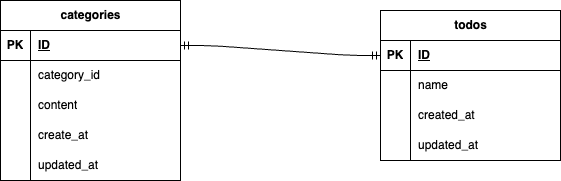

The diagram above was exported from draw.io. Its source (the exported page's mxGraphModel, read from the mxfile embedded in the PNG):
<mxGraphModel dx="766" dy="600" grid="1" gridSize="10" guides="1" tooltips="1" connect="1" arrows="1" fold="1" page="1" pageScale="1" pageWidth="827" pageHeight="1169" math="0" shadow="0">
  <root>
    <mxCell id="0" />
    <mxCell id="1" parent="0" />
    <mxCell id="2" value="todos" style="shape=table;startSize=30;container=1;collapsible=1;childLayout=tableLayout;fixedRows=1;rowLines=0;fontStyle=1;align=center;resizeLast=1;html=1;" parent="1" vertex="1">
      <mxGeometry x="460" y="150" width="180" height="150" as="geometry" />
    </mxCell>
    <mxCell id="3" value="" style="shape=tableRow;horizontal=0;startSize=0;swimlaneHead=0;swimlaneBody=0;fillColor=none;collapsible=0;dropTarget=0;points=[[0,0.5],[1,0.5]];portConstraint=eastwest;top=0;left=0;right=0;bottom=1;" parent="2" vertex="1">
      <mxGeometry y="30" width="180" height="30" as="geometry" />
    </mxCell>
    <mxCell id="4" value="PK" style="shape=partialRectangle;connectable=0;fillColor=none;top=0;left=0;bottom=0;right=0;fontStyle=1;overflow=hidden;whiteSpace=wrap;html=1;" parent="3" vertex="1">
      <mxGeometry width="30" height="30" as="geometry">
        <mxRectangle width="30" height="30" as="alternateBounds" />
      </mxGeometry>
    </mxCell>
    <mxCell id="5" value="ID" style="shape=partialRectangle;connectable=0;fillColor=none;top=0;left=0;bottom=0;right=0;align=left;spacingLeft=6;fontStyle=5;overflow=hidden;whiteSpace=wrap;html=1;" parent="3" vertex="1">
      <mxGeometry x="30" width="150" height="30" as="geometry">
        <mxRectangle width="150" height="30" as="alternateBounds" />
      </mxGeometry>
    </mxCell>
    <mxCell id="6" value="" style="shape=tableRow;horizontal=0;startSize=0;swimlaneHead=0;swimlaneBody=0;fillColor=none;collapsible=0;dropTarget=0;points=[[0,0.5],[1,0.5]];portConstraint=eastwest;top=0;left=0;right=0;bottom=0;" parent="2" vertex="1">
      <mxGeometry y="60" width="180" height="30" as="geometry" />
    </mxCell>
    <mxCell id="7" value="" style="shape=partialRectangle;connectable=0;fillColor=none;top=0;left=0;bottom=0;right=0;editable=1;overflow=hidden;whiteSpace=wrap;html=1;" parent="6" vertex="1">
      <mxGeometry width="30" height="30" as="geometry">
        <mxRectangle width="30" height="30" as="alternateBounds" />
      </mxGeometry>
    </mxCell>
    <mxCell id="8" value="name" style="shape=partialRectangle;connectable=0;fillColor=none;top=0;left=0;bottom=0;right=0;align=left;spacingLeft=6;overflow=hidden;whiteSpace=wrap;html=1;" parent="6" vertex="1">
      <mxGeometry x="30" width="150" height="30" as="geometry">
        <mxRectangle width="150" height="30" as="alternateBounds" />
      </mxGeometry>
    </mxCell>
    <mxCell id="9" value="" style="shape=tableRow;horizontal=0;startSize=0;swimlaneHead=0;swimlaneBody=0;fillColor=none;collapsible=0;dropTarget=0;points=[[0,0.5],[1,0.5]];portConstraint=eastwest;top=0;left=0;right=0;bottom=0;" parent="2" vertex="1">
      <mxGeometry y="90" width="180" height="30" as="geometry" />
    </mxCell>
    <mxCell id="10" value="" style="shape=partialRectangle;connectable=0;fillColor=none;top=0;left=0;bottom=0;right=0;editable=1;overflow=hidden;whiteSpace=wrap;html=1;" parent="9" vertex="1">
      <mxGeometry width="30" height="30" as="geometry">
        <mxRectangle width="30" height="30" as="alternateBounds" />
      </mxGeometry>
    </mxCell>
    <mxCell id="11" value="created_at" style="shape=partialRectangle;connectable=0;fillColor=none;top=0;left=0;bottom=0;right=0;align=left;spacingLeft=6;overflow=hidden;whiteSpace=wrap;html=1;" parent="9" vertex="1">
      <mxGeometry x="30" width="150" height="30" as="geometry">
        <mxRectangle width="150" height="30" as="alternateBounds" />
      </mxGeometry>
    </mxCell>
    <mxCell id="12" value="" style="shape=tableRow;horizontal=0;startSize=0;swimlaneHead=0;swimlaneBody=0;fillColor=none;collapsible=0;dropTarget=0;points=[[0,0.5],[1,0.5]];portConstraint=eastwest;top=0;left=0;right=0;bottom=0;" parent="2" vertex="1">
      <mxGeometry y="120" width="180" height="30" as="geometry" />
    </mxCell>
    <mxCell id="13" value="" style="shape=partialRectangle;connectable=0;fillColor=none;top=0;left=0;bottom=0;right=0;editable=1;overflow=hidden;whiteSpace=wrap;html=1;" parent="12" vertex="1">
      <mxGeometry width="30" height="30" as="geometry">
        <mxRectangle width="30" height="30" as="alternateBounds" />
      </mxGeometry>
    </mxCell>
    <mxCell id="14" value="updated_at" style="shape=partialRectangle;connectable=0;fillColor=none;top=0;left=0;bottom=0;right=0;align=left;spacingLeft=6;overflow=hidden;whiteSpace=wrap;html=1;" parent="12" vertex="1">
      <mxGeometry x="30" width="150" height="30" as="geometry">
        <mxRectangle width="150" height="30" as="alternateBounds" />
      </mxGeometry>
    </mxCell>
    <mxCell id="15" value="categories" style="shape=table;startSize=30;container=1;collapsible=1;childLayout=tableLayout;fixedRows=1;rowLines=0;fontStyle=1;align=center;resizeLast=1;html=1;" parent="1" vertex="1">
      <mxGeometry x="80" y="140" width="180" height="180" as="geometry" />
    </mxCell>
    <mxCell id="16" value="" style="shape=tableRow;horizontal=0;startSize=0;swimlaneHead=0;swimlaneBody=0;fillColor=none;collapsible=0;dropTarget=0;points=[[0,0.5],[1,0.5]];portConstraint=eastwest;top=0;left=0;right=0;bottom=1;" parent="15" vertex="1">
      <mxGeometry y="30" width="180" height="30" as="geometry" />
    </mxCell>
    <mxCell id="17" value="PK" style="shape=partialRectangle;connectable=0;fillColor=none;top=0;left=0;bottom=0;right=0;fontStyle=1;overflow=hidden;whiteSpace=wrap;html=1;" parent="16" vertex="1">
      <mxGeometry width="30" height="30" as="geometry">
        <mxRectangle width="30" height="30" as="alternateBounds" />
      </mxGeometry>
    </mxCell>
    <mxCell id="18" value="ID" style="shape=partialRectangle;connectable=0;fillColor=none;top=0;left=0;bottom=0;right=0;align=left;spacingLeft=6;fontStyle=5;overflow=hidden;whiteSpace=wrap;html=1;" parent="16" vertex="1">
      <mxGeometry x="30" width="150" height="30" as="geometry">
        <mxRectangle width="150" height="30" as="alternateBounds" />
      </mxGeometry>
    </mxCell>
    <mxCell id="19" value="" style="shape=tableRow;horizontal=0;startSize=0;swimlaneHead=0;swimlaneBody=0;fillColor=none;collapsible=0;dropTarget=0;points=[[0,0.5],[1,0.5]];portConstraint=eastwest;top=0;left=0;right=0;bottom=0;" parent="15" vertex="1">
      <mxGeometry y="60" width="180" height="30" as="geometry" />
    </mxCell>
    <mxCell id="20" value="" style="shape=partialRectangle;connectable=0;fillColor=none;top=0;left=0;bottom=0;right=0;editable=1;overflow=hidden;whiteSpace=wrap;html=1;" parent="19" vertex="1">
      <mxGeometry width="30" height="30" as="geometry">
        <mxRectangle width="30" height="30" as="alternateBounds" />
      </mxGeometry>
    </mxCell>
    <mxCell id="21" value="category_id" style="shape=partialRectangle;connectable=0;fillColor=none;top=0;left=0;bottom=0;right=0;align=left;spacingLeft=6;overflow=hidden;whiteSpace=wrap;html=1;" parent="19" vertex="1">
      <mxGeometry x="30" width="150" height="30" as="geometry">
        <mxRectangle width="150" height="30" as="alternateBounds" />
      </mxGeometry>
    </mxCell>
    <mxCell id="22" value="" style="shape=tableRow;horizontal=0;startSize=0;swimlaneHead=0;swimlaneBody=0;fillColor=none;collapsible=0;dropTarget=0;points=[[0,0.5],[1,0.5]];portConstraint=eastwest;top=0;left=0;right=0;bottom=0;" parent="15" vertex="1">
      <mxGeometry y="90" width="180" height="30" as="geometry" />
    </mxCell>
    <mxCell id="23" value="" style="shape=partialRectangle;connectable=0;fillColor=none;top=0;left=0;bottom=0;right=0;editable=1;overflow=hidden;whiteSpace=wrap;html=1;" parent="22" vertex="1">
      <mxGeometry width="30" height="30" as="geometry">
        <mxRectangle width="30" height="30" as="alternateBounds" />
      </mxGeometry>
    </mxCell>
    <mxCell id="24" value="content" style="shape=partialRectangle;connectable=0;fillColor=none;top=0;left=0;bottom=0;right=0;align=left;spacingLeft=6;overflow=hidden;whiteSpace=wrap;html=1;" parent="22" vertex="1">
      <mxGeometry x="30" width="150" height="30" as="geometry">
        <mxRectangle width="150" height="30" as="alternateBounds" />
      </mxGeometry>
    </mxCell>
    <mxCell id="25" value="" style="shape=tableRow;horizontal=0;startSize=0;swimlaneHead=0;swimlaneBody=0;fillColor=none;collapsible=0;dropTarget=0;points=[[0,0.5],[1,0.5]];portConstraint=eastwest;top=0;left=0;right=0;bottom=0;" parent="15" vertex="1">
      <mxGeometry y="120" width="180" height="30" as="geometry" />
    </mxCell>
    <mxCell id="26" value="" style="shape=partialRectangle;connectable=0;fillColor=none;top=0;left=0;bottom=0;right=0;editable=1;overflow=hidden;whiteSpace=wrap;html=1;" parent="25" vertex="1">
      <mxGeometry width="30" height="30" as="geometry">
        <mxRectangle width="30" height="30" as="alternateBounds" />
      </mxGeometry>
    </mxCell>
    <mxCell id="27" value="create_at" style="shape=partialRectangle;connectable=0;fillColor=none;top=0;left=0;bottom=0;right=0;align=left;spacingLeft=6;overflow=hidden;whiteSpace=wrap;html=1;" parent="25" vertex="1">
      <mxGeometry x="30" width="150" height="30" as="geometry">
        <mxRectangle width="150" height="30" as="alternateBounds" />
      </mxGeometry>
    </mxCell>
    <mxCell id="41" value="" style="shape=tableRow;horizontal=0;startSize=0;swimlaneHead=0;swimlaneBody=0;fillColor=none;collapsible=0;dropTarget=0;points=[[0,0.5],[1,0.5]];portConstraint=eastwest;top=0;left=0;right=0;bottom=0;" parent="15" vertex="1">
      <mxGeometry y="150" width="180" height="30" as="geometry" />
    </mxCell>
    <mxCell id="42" value="" style="shape=partialRectangle;connectable=0;fillColor=none;top=0;left=0;bottom=0;right=0;editable=1;overflow=hidden;whiteSpace=wrap;html=1;" parent="41" vertex="1">
      <mxGeometry width="30" height="30" as="geometry">
        <mxRectangle width="30" height="30" as="alternateBounds" />
      </mxGeometry>
    </mxCell>
    <mxCell id="43" value="updated_at" style="shape=partialRectangle;connectable=0;fillColor=none;top=0;left=0;bottom=0;right=0;align=left;spacingLeft=6;overflow=hidden;whiteSpace=wrap;html=1;" parent="41" vertex="1">
      <mxGeometry x="30" width="150" height="30" as="geometry">
        <mxRectangle width="150" height="30" as="alternateBounds" />
      </mxGeometry>
    </mxCell>
    <mxCell id="49" value="" style="edgeStyle=entityRelationEdgeStyle;fontSize=12;html=1;endArrow=ERmandOne;startArrow=ERmandOne;exitX=1;exitY=0.5;exitDx=0;exitDy=0;" edge="1" parent="1" source="16" target="3">
      <mxGeometry width="100" height="100" relative="1" as="geometry">
        <mxPoint x="300" y="240" as="sourcePoint" />
        <mxPoint x="400" y="140" as="targetPoint" />
        <Array as="points">
          <mxPoint x="320" y="90" />
        </Array>
      </mxGeometry>
    </mxCell>
  </root>
</mxGraphModel>